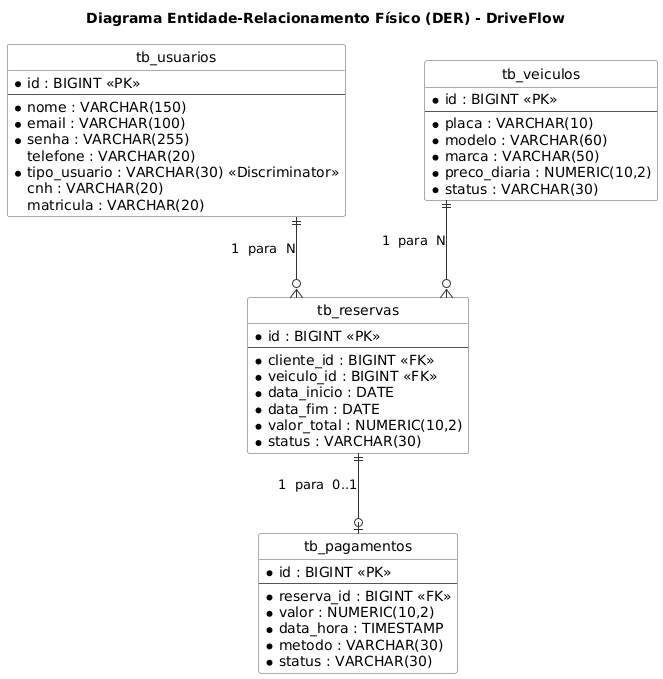

The diagram above was rendered by PlantUML. Its source (embedded in the PNG):
@startuml
' Configurações para um DER limpo (Notação Crow's Foot)
hide circle
skinparam linetype ortho
skinparam nodesep 80
skinparam ranksep 80
skinparam shadowing false
skinparam roundcorner 5
skinparam class {
    BackgroundColor White
    ArrowColor #333333
    BorderColor #555555
}

title Diagrama Entidade-Relacionamento Físico (DER) - DriveFlow

entity "tb_usuarios" as tb_usuarios {
  * id : BIGINT <<PK>>
  --
  * nome : VARCHAR(150)
  * email : VARCHAR(100)
  * senha : VARCHAR(255)
  telefone : VARCHAR(20)
  * tipo_usuario : VARCHAR(30) <<Discriminator>>
  cnh : VARCHAR(20)
  matricula : VARCHAR(20)
}

entity "tb_veiculos" as tb_veiculos {
  * id : BIGINT <<PK>>
  --
  * placa : VARCHAR(10)
  * modelo : VARCHAR(60)
  * marca : VARCHAR(50)
  * preco_diaria : NUMERIC(10,2)
  * status : VARCHAR(30)
}

entity "tb_reservas" as tb_reservas {
  * id : BIGINT <<PK>>
  --
  * cliente_id : BIGINT <<FK>>
  * veiculo_id : BIGINT <<FK>>
  * data_inicio : DATE
  * data_fim : DATE
  * valor_total : NUMERIC(10,2)
  * status : VARCHAR(30)
}

entity "tb_pagamentos" as tb_pagamentos {
  * id : BIGINT <<PK>>
  --
  * reserva_id : BIGINT <<FK>>
  * valor : NUMERIC(10,2)
  * data_hora : TIMESTAMP
  * metodo : VARCHAR(30)
  * status : VARCHAR(30)
}

' Relacionamentos (Notação Pé de Galinha)
tb_usuarios ||--o{ tb_reservas : "1  para  N"
tb_veiculos ||--o{ tb_reservas : "1  para  N"
tb_reservas ||--o| tb_pagamentos : "1  para  0..1"
@enduml